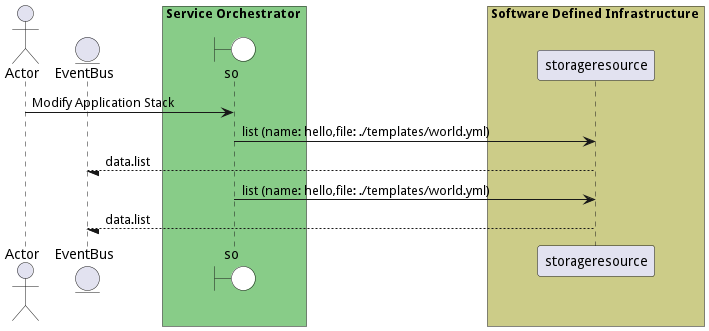

The diagram above was rendered by PlantUML. Its source (embedded in the PNG):
@startuml

actor "Actor"


entity EventBus

box Service Orchestrator #88cc88
    boundary so #white
end box


box Software Defined Infrastructure #cccc88
            participant storageresource
    end box


"Actor" -> so: Modify Application Stack

    so -> "storageresource": list (name: hello,file: ./templates/world.yml)

    "storageresource" --/ EventBus: data.list

    so -> "storageresource": list (name: hello,file: ./templates/world.yml)

    "storageresource" --/ EventBus: data.list



@enduml